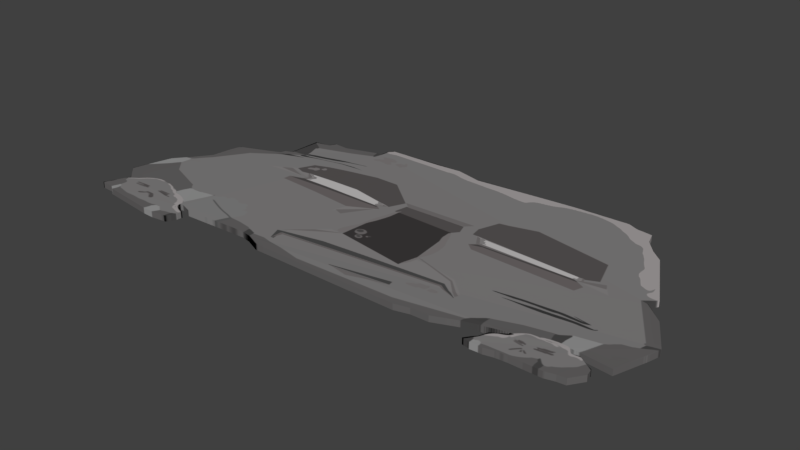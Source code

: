 # Source: roca.blend  (saved by Blender 2.78.0; exported with 4.5.12 LTS)
import bpy
from mathutils import Matrix  # noqa: F401  (used for matrix-valued properties, if any)

bpy.ops.wm.read_factory_settings(use_empty=True)
scene = bpy.context.scene
scene.name = 'Scene'

# ---- collections
col_collection_1 = bpy.data.collections.new('Collection 1'); scene.collection.children.link(col_collection_1)

# ---- images (referenced by path relative to the original .blend; pixels are not part of the script)
import os
ASSET_DIR = os.environ.get("B2B_ASSET_DIR", "")  # directory of the original .blend (textures are referenced by path, not embedded)
HERE = os.path.dirname(os.path.abspath(__file__))  # packed textures are extracted next to this script under _unpacked/

def load_image(name, relpath, width, height, colorspace="sRGB"):
    """Load a texture the original file referenced (path relative to the .blend, or extracted next to this script)."""
    p = next((c for c in (os.path.join(HERE, relpath), os.path.join(ASSET_DIR, relpath)) if relpath and os.path.exists(c)), "")
    if p:
        img = bpy.data.images.load(p, check_existing=True)
        img.name = name
    else:  # same state as the original file: an image datablock whose file is absent (Cycles renders it pink)
        img = bpy.data.images.new(name, width, height)
        img.source = "FILE"
        img.filepath = "//" + (relpath or name)
    img.colorspace_settings.name = colorspace
    return img
img_roca_png = load_image('Roca.png', '_unpacked/Roca.6d43319a.png', 1024, 1024, 'sRGB')

# ---- materials (node trees are filled in below, after node groups)
mat_material_001 = bpy.data.materials.new('Material.001')
mat_material_001.alpha_threshold = 0.0
mat_material_001.roughness = 0.5

# ---- material node trees
mat_material_001.use_nodes = True; mat_material_001.node_tree.nodes.clear()
_N = mat_material_001.node_tree.nodes; _L = mat_material_001.node_tree.links
n0 = _N.new('ShaderNodeOutputMaterial'); n0.name = 'Material Output'; n0.location = (300, 300)
n1 = _N.new('ShaderNodeBsdfDiffuse'); n1.name = 'Diffuse BSDF'; n1.location = (10, 300)
n2 = _N.new('ShaderNodeTexImage'); n2.name = 'Image Texture'; n2.location = (-250, 427)
n2.width = 140
n2.image = img_roca_png
_L.new(n1.outputs[0], n0.inputs[0])
_L.new(n2.outputs[0], n1.inputs[0])
n0.is_active_output = True

# ---- world
world_world = bpy.data.worlds.new('World'); scene.world = world_world
world_world.color = (0.05088, 0.05088, 0.05088)
world_world.use_sun_shadow = False
world_world.sun_shadow_jitter_overblur = 0.0
world_world.cycles.sampling_method = 'MANUAL'

# ---- meshes
me_plane = bpy.data.meshes.new('Plane')
me_plane.from_pydata([(-0.5962, 0.3279, -0.01453), (-0.5452, 0.3431, -0.01453), (-0.5338, 0.3834, -0.01453), (-0.4825, 0.378, -0.01453), (-0.3705, 0.4399, -0.01453), (-0.3571, 0.4399, -0.01453), (-0.3521, 0.493, -0.01453), (-0.3421, 0.5225, -0.01453), (-0.07459, 0.5461, -0.01453), (0.01067, 0.5137, -0.01453), (0.3985, 0.5697, -0.01453), (0.539, 0.5785, -0.01453), (0.5741, 0.552, -0.01453), (0.6276, 0.5402, -0.01453), (0.6409, 0.4665, -0.01453), (0.6777, 0.3898, -0.01453), (0.7162, 0.3308, -0.01453), (0.8198, -0.01416, -0.01453), (0.8031, -0.07313, -0.01453), (0.8683, -0.1763, -0.01453), (0.9344, -0.3758, -0.01259), (0.9249, -0.444, -0.01131), (0.9249, -0.444, -0.01131), (0.8893, -0.6456, -0.006395), (0.7891, -0.6318, -0.003315), (0.766, -0.6334, -0.002674), (0.7798, -0.6648, -0.001965), (0.8036, -0.6583, -0.001385), (0.8274, -0.6882, -0.0007617), (0.8529, -0.7128, -0.0003236), (0.858, -0.7569, -8.824e-05), (0.8285, -0.832, 0.0), (0.802, -0.837, 0.0), (0.77, -0.8517, 0.0), (0.7407, -0.8517, 0.0), (0.6711, -0.8517, 0.0), (0.6474, -0.8542, 0.0), (0.6335, -0.8566, 0.0), (0.6028, -0.8689, 0.0), (0.5875, -0.8689, 0.0), (0.5638, -0.8714, 0.0), (0.5582, -0.8664, 0.0), (0.5443, -0.864, 0.0), (0.5387, -0.8615, 0.0), (0.5541, -0.8247, 0.0), (0.5638, -0.8075, 0.0), (0.575, -0.7559, 0.0), (0.6167, -0.7092, 0.0), (0.6167, -0.6969, 0.0), (0.5513, -0.7288, 0.0), (0.5359, -0.7313, 0.0), (0.4872, -0.7583, 0.0), (0.412, -0.8124, 0.0), (0.3534, -0.8148, 0.0), (0.3047, -0.837, 0.0), (-0.2066, -0.8345, 0.0), (-0.2554, -0.7976, 0.0), (-0.2888, -0.7854, 0.0), (-0.5159, -0.8026, 0.0), (-0.5563, -0.778, 0.0), (-0.566, -0.778, 0.0), (-0.5646, -0.8026, 0.0), (-0.5451, -0.8247, 0.0), (-0.5229, -0.8345, 0.0), (-0.5242, -0.8664, 0.0), (-0.5312, -0.8984, 0.0), (-0.541, -0.923, 0.0), (-0.5939, -0.9353, 0.0), (-0.6357, -0.9328, 0.0), (-0.8168, -0.8935, 0.0), (-0.8335, -0.8738, 0.0), (-0.878, -0.8697, -6.972e-05), (-0.8478, -0.7442, -0.00115), (-0.8404, -0.7341, -0.001353), (-0.8976, -0.6351, -0.00392), (-0.8671, -0.4, -0.009702), (-0.8366, -0.3251, -0.01158), (-0.7858, -0.1979, -0.01382), (-0.7773, -0.05839, -0.01453), (-0.7648, -0.01115, -0.01453), (-0.6304, 0.08168, -0.01453), (-0.6268, 0.1112, -0.01453), (-0.6018, 0.1308, -0.01453), (-0.5962, 0.3279, 0.02082), (-0.5452, 0.3431, 0.02082), (-0.5338, 0.3834, 0.02082), (-0.4825, 0.378, 0.02082), (-0.3705, 0.4399, 0.02082), (-0.3571, 0.4399, 0.02082), (-0.3521, 0.493, 0.02082), (-0.3421, 0.5225, 0.02082), (-0.07459, 0.5461, 0.02082), (0.01067, 0.5137, 0.02082), (0.3985, 0.5697, 0.02082), (0.539, 0.5785, 0.02082), (0.5741, 0.552, 0.02082), (0.6276, 0.5402, 0.02082), (0.6409, 0.4665, 0.02082), (0.6777, 0.3898, 0.02082), (0.7162, 0.3308, 0.02082), (0.8198, -0.01416, 0.02082), (0.8031, -0.07313, 0.02082), (0.8683, -0.1763, 0.02082), (0.9344, -0.3758, 0.02276), (0.9249, -0.444, 0.02404), (0.9249, -0.444, 0.02404), (0.8893, -0.6456, 0.02896), (0.7891, -0.6318, 0.03204), (0.766, -0.6334, 0.03268), (0.7798, -0.6648, 0.03339), (0.8036, -0.6583, 0.03397), (0.8274, -0.6882, 0.03459), (0.8529, -0.7128, 0.03503), (0.858, -0.7569, 0.03526), (0.8285, -0.832, 0.03535), (0.802, -0.837, 0.03535), (0.77, -0.8517, 0.03535), (0.7407, -0.8517, 0.03535), (0.6711, -0.8517, 0.03535), (0.6474, -0.8542, 0.03535), (0.6335, -0.8566, 0.03535), (0.6028, -0.8689, 0.03535), (0.5875, -0.8689, 0.03535), (0.5638, -0.8714, 0.03535), (0.5582, -0.8664, 0.03535), (0.5443, -0.864, 0.03535), (0.5387, -0.8615, 0.03535), (0.5541, -0.8247, 0.03535), (0.5638, -0.8075, 0.03535), (0.575, -0.7559, 0.03535), (0.6167, -0.7092, 0.03535), (0.6167, -0.6969, 0.03535), (0.5513, -0.7288, 0.03535), (0.5359, -0.7313, 0.03535), (0.4872, -0.7583, 0.03535), (0.412, -0.8124, 0.03535), (0.3534, -0.8148, 0.03535), (0.3047, -0.837, 0.03535), (-0.2066, -0.8345, 0.03535), (-0.2554, -0.7976, 0.03535), (-0.2888, -0.7854, 0.03535), (-0.5159, -0.8026, 0.03535), (-0.5563, -0.778, 0.03535), (-0.566, -0.778, 0.03535), (-0.5646, -0.8026, 0.03535), (-0.5451, -0.8247, 0.03535), (-0.5229, -0.8345, 0.03535), (-0.5242, -0.8664, 0.03535), (-0.5312, -0.8984, 0.03535), (-0.541, -0.923, 0.03535), (-0.5939, -0.9353, 0.03535), (-0.6357, -0.9328, 0.03535), (-0.8168, -0.8935, 0.03535), (-0.8335, -0.8738, 0.03535), (-0.878, -0.8697, 0.03528), (-0.8478, -0.7442, 0.0342), (-0.8404, -0.7341, 0.034), (-0.8976, -0.6351, 0.03143), (-0.8671, -0.4, 0.02565), (-0.8366, -0.3251, 0.02377), (-0.7858, -0.1979, 0.02153), (-0.7773, -0.05839, 0.02082), (-0.7648, -0.01115, 0.02082), (-0.6304, 0.08168, 0.02082), (-0.6268, 0.1112, 0.02082), (-0.6018, 0.1308, 0.02082)], [], [(68, 69, 70, 71, 72, 73, 74, 75, 76, 77, 78, 79, 80, 81, 82, 0, 1, 2, 3, 4, 5, 6, 7, 8, 9, 10, 11, 12, 13, 14, 15, 16, 17, 18, 19, 20, 21, 22, 23, 24, 25, 26, 27, 28, 29, 30, 31, 32, 33, 34, 35, 36, 37, 38, 39, 40, 41, 42, 43, 44, 45, 46, 47, 48, 49, 50, 51, 52, 53, 54, 55, 56, 57, 58, 59, 60, 61, 62, 63, 64, 65, 66, 67), (151, 150, 149, 148, 147, 146, 145, 144, 143, 142, 141, 140, 139, 138, 137, 136, 135, 134, 133, 132, 131, 130, 129, 128, 127, 126, 125, 124, 123, 122, 121, 120, 119, 118, 117, 116, 115, 114, 113, 112, 111, 110, 109, 108, 107, 106, 105, 104, 103, 102, 101, 100, 99, 98, 97, 96, 95, 94, 93, 92, 91, 90, 89, 88, 87, 86, 85, 84, 83, 165, 164, 163, 162, 161, 160, 159, 158, 157, 156, 155, 154, 153, 152), (79, 78, 161, 162), (52, 51, 134, 135), (26, 25, 108, 109), (69, 68, 151, 152), (80, 79, 162, 163), (53, 52, 135, 136), (27, 26, 109, 110), (1, 0, 83, 84), (81, 80, 163, 164), (54, 53, 136, 137), (28, 27, 110, 111), (2, 1, 84, 85), (82, 81, 164, 165), (55, 54, 137, 138), (29, 28, 111, 112), (3, 2, 85, 86), (0, 82, 165, 83), (56, 55, 138, 139), (30, 29, 112, 113), (4, 3, 86, 87), (57, 56, 139, 140), (31, 30, 113, 114), (5, 4, 87, 88), (58, 57, 140, 141), (32, 31, 114, 115), (6, 5, 88, 89), (59, 58, 141, 142), (33, 32, 115, 116), (7, 6, 89, 90), (60, 59, 142, 143), (34, 33, 116, 117), (8, 7, 90, 91), (61, 60, 143, 144), (35, 34, 117, 118), (9, 8, 91, 92), (62, 61, 144, 145), (36, 35, 118, 119), (10, 9, 92, 93), (63, 62, 145, 146), (37, 36, 119, 120), (11, 10, 93, 94), (64, 63, 146, 147), (38, 37, 120, 121), (12, 11, 94, 95), (65, 64, 147, 148), (39, 38, 121, 122), (13, 12, 95, 96), (66, 65, 148, 149), (40, 39, 122, 123), (14, 13, 96, 97), (67, 66, 149, 150), (41, 40, 123, 124), (15, 14, 97, 98), (68, 67, 150, 151), (42, 41, 124, 125), (16, 15, 98, 99), (70, 69, 152, 153), (43, 42, 125, 126), (17, 16, 99, 100), (71, 70, 153, 154), (44, 43, 126, 127), (18, 17, 100, 101), (72, 71, 154, 155), (45, 44, 127, 128), (19, 18, 101, 102), (73, 72, 155, 156), (46, 45, 128, 129), (20, 19, 102, 103), (74, 73, 156, 157), (47, 46, 129, 130), (21, 20, 103, 104), (75, 74, 157, 158), (48, 47, 130, 131), (22, 21, 104, 105), (76, 75, 158, 159), (49, 48, 131, 132), (23, 22, 105, 106), (77, 76, 159, 160), (50, 49, 132, 133), (24, 23, 106, 107), (78, 77, 160, 161), (51, 50, 133, 134), (25, 24, 107, 108)])
_uv = me_plane.uv_layers.new(name='UVMap')
_uv.uv.foreach_set('vector', [0.1498, 0.2099, 0.05037, 0.2222, 0.04119, 0.2283, 0.01671, 0.2298, 0.03201, 0.2726, 0.03583, 0.2765, 0.001406, 0.3163, 0.01135, 0.4096, 0.02589, 0.4394, 0.05113, 0.4868, 0.05496, 0.5327, 0.06184, 0.5474, 0.1356, 0.5763, 0.1376, 0.5855, 0.1513, 0.5916, 0.1544, 0.653, 0.1824, 0.6577, 0.1887, 0.6703, 0.2168, 0.6686, 0.2783, 0.6879, 0.2857, 0.6879, 0.2884, 0.7044, 0.2939, 0.7136, 0.4408, 0.7209, 0.4876, 0.7108, 0.7006, 0.7283, 0.7777, 0.731, 0.797, 0.7228, 0.8264, 0.7191, 0.8337, 0.6961, 0.8539, 0.6723, 0.875, 0.6539, 0.9319, 0.5465, 0.9228, 0.5282, 0.9586, 0.496, 0.9971, 0.4272, 0.9934, 0.4015, 0.9934, 0.4015, 0.9797, 0.3216, 0.9283, 0.3152, 0.9163, 0.3124, 0.9247, 0.3002, 0.9385, 0.3002, 0.9523, 0.2887, 0.9668, 0.2795, 0.9699, 0.265, 0.9538, 0.2413, 0.9393, 0.2398, 0.9217, 0.2352, 0.9056, 0.2352, 0.8674, 0.2352, 0.8544, 0.2344, 0.8467, 0.2336, 0.8299, 0.2298, 0.8215, 0.2298, 0.8085, 0.229, 0.8054, 0.2306, 0.7978, 0.2313, 0.7947, 0.2321, 0.8031, 0.2436, 0.8085, 0.2489, 0.8146, 0.265, 0.8375, 0.2795, 0.8375, 0.2834, 0.8016, 0.2734, 0.7932, 0.2726, 0.7664, 0.2642, 0.7251, 0.2474, 0.693, 0.2466, 0.6662, 0.2398, 0.3854, 0.2405, 0.3587, 0.252, 0.3403, 0.2558, 0.2156, 0.2505, 0.1934, 0.2581, 0.1881, 0.2581, 0.1888, 0.2505, 0.1995, 0.2436, 0.2118, 0.2405, 0.211, 0.2306, 0.2072, 0.2206, 0.2018, 0.213, 0.1728, 0.2092, 0.1498, 0.2099, 0.1728, 0.2092, 0.2018, 0.213, 0.2072, 0.2206, 0.211, 0.2306, 0.2118, 0.2405, 0.1995, 0.2436, 0.1888, 0.2505, 0.1881, 0.2581, 0.1934, 0.2581, 0.2156, 0.2505, 0.3403, 0.2558, 0.3587, 0.252, 0.3854, 0.2405, 0.6662, 0.2398, 0.693, 0.2466, 0.7251, 0.2474, 0.7664, 0.2642, 0.7932, 0.2726, 0.8016, 0.2734, 0.8375, 0.2834, 0.8375, 0.2795, 0.8146, 0.265, 0.8085, 0.2489, 0.8031, 0.2436, 0.7947, 0.2321, 0.7978, 0.2313, 0.8054, 0.2306, 0.8085, 0.229, 0.8215, 0.2298, 0.8299, 0.2298, 0.8467, 0.2336, 0.8544, 0.2344, 0.8674, 0.2352, 0.9056, 0.2352, 0.9217, 0.2352, 0.9393, 0.2398, 0.9538, 0.2413, 0.9699, 0.265, 0.9668, 0.2795, 0.9523, 0.2887, 0.9385, 0.3002, 0.9247, 0.3002, 0.9163, 0.3124, 0.9283, 0.3152, 0.9797, 0.3216, 0.9934, 0.4015, 0.9934, 0.4015, 0.9971, 0.4272, 0.9586, 0.496, 0.9228, 0.5282, 0.9319, 0.5465, 0.875, 0.6539, 0.8539, 0.6723, 0.8337, 0.6961, 0.8264, 0.7191, 0.797, 0.7228, 0.7777, 0.731, 0.7006, 0.7283, 0.4876, 0.7108, 0.4408, 0.7209, 0.2939, 0.7136, 0.2884, 0.7044, 0.2857, 0.6879, 0.2783, 0.6879, 0.2168, 0.6686, 0.1887, 0.6703, 0.1824, 0.6577, 0.1544, 0.653, 0.1513, 0.5916, 0.1376, 0.5855, 0.1356, 0.5763, 0.06184, 0.5474, 0.05496, 0.5327, 0.05113, 0.4868, 0.02589, 0.4394, 0.01135, 0.4096, 0.001406, 0.3163, 0.03583, 0.2765, 0.03201, 0.2726, 0.01671, 0.2298, 0.04119, 0.2283, 0.05037, 0.2222, 0.06184, 0.5474, 0.05496, 0.5327, 0.05496, 0.5327, 0.06184, 0.5474, 0.7251, 0.2474, 0.7664, 0.2642, 0.7664, 0.2642, 0.7251, 0.2474, 0.9247, 0.3002, 0.9163, 0.3124, 0.9163, 0.3124, 0.9247, 0.3002, 0.05037, 0.2222, 0.1498, 0.2099, 0.1498, 0.2099, 0.05037, 0.2222, 0.1356, 0.5763, 0.06184, 0.5474, 0.06184, 0.5474, 0.1356, 0.5763, 0.693, 0.2466, 0.7251, 0.2474, 0.7251, 0.2474, 0.693, 0.2466, 0.9385, 0.3002, 0.9247, 0.3002, 0.9247, 0.3002, 0.9385, 0.3002, 0.1824, 0.6577, 0.1544, 0.653, 0.1544, 0.653, 0.1824, 0.6577, 0.1376, 0.5855, 0.1356, 0.5763, 0.1356, 0.5763, 0.1376, 0.5855, 0.6662, 0.2398, 0.693, 0.2466, 0.693, 0.2466, 0.6662, 0.2398, 0.9523, 0.2887, 0.9385, 0.3002, 0.9385, 0.3002, 0.9523, 0.2887, 0.1887, 0.6703, 0.1824, 0.6577, 0.1824, 0.6577, 0.1887, 0.6703, 0.1513, 0.5916, 0.1376, 0.5855, 0.1376, 0.5855, 0.1513, 0.5916, 0.3854, 0.2405, 0.6662, 0.2398, 0.6662, 0.2398, 0.3854, 0.2405, 0.9668, 0.2795, 0.9523, 0.2887, 0.9523, 0.2887, 0.9668, 0.2795, 0.2168, 0.6686, 0.1887, 0.6703, 0.1887, 0.6703, 0.2168, 0.6686, 0.1544, 0.653, 0.1513, 0.5916, 0.1513, 0.5916, 0.1544, 0.653, 0.3587, 0.252, 0.3854, 0.2405, 0.3854, 0.2405, 0.3587, 0.252, 0.9699, 0.265, 0.9668, 0.2795, 0.9668, 0.2795, 0.9699, 0.265, 0.2783, 0.6879, 0.2168, 0.6686, 0.2168, 0.6686, 0.2783, 0.6879, 0.3403, 0.2558, 0.3587, 0.252, 0.3587, 0.252, 0.3403, 0.2558, 0.9538, 0.2413, 0.9699, 0.265, 0.9699, 0.265, 0.9538, 0.2413, 0.2857, 0.6879, 0.2783, 0.6879, 0.2783, 0.6879, 0.2857, 0.6879, 0.2156, 0.2505, 0.3403, 0.2558, 0.3403, 0.2558, 0.2156, 0.2505, 0.9393, 0.2398, 0.9538, 0.2413, 0.9538, 0.2413, 0.9393, 0.2398, 0.2884, 0.7044, 0.2857, 0.6879, 0.2857, 0.6879, 0.2884, 0.7044, 0.1934, 0.2581, 0.2156, 0.2505, 0.2156, 0.2505, 0.1934, 0.2581, 0.9217, 0.2352, 0.9393, 0.2398, 0.9393, 0.2398, 0.9217, 0.2352, 0.2939, 0.7136, 0.2884, 0.7044, 0.2884, 0.7044, 0.2939, 0.7136, 0.1881, 0.2581, 0.1934, 0.2581, 0.1934, 0.2581, 0.1881, 0.2581, 0.9056, 0.2352, 0.9217, 0.2352, 0.9217, 0.2352, 0.9056, 0.2352, 0.4408, 0.7209, 0.2939, 0.7136, 0.2939, 0.7136, 0.4408, 0.7209, 0.1888, 0.2505, 0.1881, 0.2581, 0.1881, 0.2581, 0.1888, 0.2505, 0.8674, 0.2352, 0.9056, 0.2352, 0.9056, 0.2352, 0.8674, 0.2352, 0.4876, 0.7108, 0.4408, 0.7209, 0.4408, 0.7209, 0.4876, 0.7108, 0.1995, 0.2436, 0.1888, 0.2505, 0.1888, 0.2505, 0.1995, 0.2436, 0.8544, 0.2344, 0.8674, 0.2352, 0.8674, 0.2352, 0.8544, 0.2344, 0.7006, 0.7283, 0.4876, 0.7108, 0.4876, 0.7108, 0.7006, 0.7283, 0.2118, 0.2405, 0.1995, 0.2436, 0.1995, 0.2436, 0.2118, 0.2405, 0.8467, 0.2336, 0.8544, 0.2344, 0.8544, 0.2344, 0.8467, 0.2336, 0.7777, 0.731, 0.7006, 0.7283, 0.7006, 0.7283, 0.7777, 0.731, 0.211, 0.2306, 0.2118, 0.2405, 0.2118, 0.2405, 0.211, 0.2306, 0.8299, 0.2298, 0.8467, 0.2336, 0.8467, 0.2336, 0.8299, 0.2298, 0.797, 0.7228, 0.7777, 0.731, 0.7777, 0.731, 0.797, 0.7228, 0.2072, 0.2206, 0.211, 0.2306, 0.211, 0.2306, 0.2072, 0.2206, 0.8215, 0.2298, 0.8299, 0.2298, 0.8299, 0.2298, 0.8215, 0.2298, 0.8264, 0.7191, 0.797, 0.7228, 0.797, 0.7228, 0.8264, 0.7191, 0.2018, 0.213, 0.2072, 0.2206, 0.2072, 0.2206, 0.2018, 0.213, 0.8085, 0.229, 0.8215, 0.2298, 0.8215, 0.2298, 0.8085, 0.229, 0.8337, 0.6961, 0.8264, 0.7191, 0.8264, 0.7191, 0.8337, 0.6961, 0.1728, 0.2092, 0.2018, 0.213, 0.2018, 0.213, 0.1728, 0.2092, 0.8054, 0.2306, 0.8085, 0.229, 0.8085, 0.229, 0.8054, 0.2306, 0.8539, 0.6723, 0.8337, 0.6961, 0.8337, 0.6961, 0.8539, 0.6723, 0.1498, 0.2099, 0.1728, 0.2092, 0.1728, 0.2092, 0.1498, 0.2099, 0.7978, 0.2313, 0.8054, 0.2306, 0.8054, 0.2306, 0.7978, 0.2313, 0.875, 0.6539, 0.8539, 0.6723, 0.8539, 0.6723, 0.875, 0.6539, 0.04119, 0.2283, 0.05037, 0.2222, 0.05037, 0.2222, 0.04119, 0.2283, 0.7947, 0.2321, 0.7978, 0.2313, 0.7978, 0.2313, 0.7947, 0.2321, 0.9319, 0.5465, 0.875, 0.6539, 0.875, 0.6539, 0.9319, 0.5465, 0.01671, 0.2298, 0.04119, 0.2283, 0.04119, 0.2283, 0.01671, 0.2298, 0.8031, 0.2436, 0.7947, 0.2321, 0.7947, 0.2321, 0.8031, 0.2436, 0.9228, 0.5282, 0.9319, 0.5465, 0.9319, 0.5465, 0.9228, 0.5282, 0.03201, 0.2726, 0.01671, 0.2298, 0.01671, 0.2298, 0.03201, 0.2726, 0.8085, 0.2489, 0.8031, 0.2436, 0.8031, 0.2436, 0.8085, 0.2489, 0.9586, 0.496, 0.9228, 0.5282, 0.9228, 0.5282, 0.9586, 0.496, 0.03583, 0.2765, 0.03201, 0.2726, 0.03201, 0.2726, 0.03583, 0.2765, 0.8146, 0.265, 0.8085, 0.2489, 0.8085, 0.2489, 0.8146, 0.265, 0.9971, 0.4272, 0.9586, 0.496, 0.9586, 0.496, 0.9971, 0.4272, 0.001406, 0.3163, 0.03583, 0.2765, 0.03583, 0.2765, 0.001406, 0.3163, 0.8375, 0.2795, 0.8146, 0.265, 0.8146, 0.265, 0.8375, 0.2795, 0.9934, 0.4015, 0.9971, 0.4272, 0.9971, 0.4272, 0.9934, 0.4015, 0.01135, 0.4096, 0.001406, 0.3163, 0.001406, 0.3163, 0.01135, 0.4096, 0.8375, 0.2834, 0.8375, 0.2795, 0.8375, 0.2795, 0.8375, 0.2834, 0.9934, 0.4015, 0.9934, 0.4015, 0.9934, 0.4015, 0.9934, 0.4015, 0.02589, 0.4394, 0.01135, 0.4096, 0.01135, 0.4096, 0.02589, 0.4394, 0.8016, 0.2734, 0.8375, 0.2834, 0.8375, 0.2834, 0.8016, 0.2734, 0.9797, 0.3216, 0.9934, 0.4015, 0.9934, 0.4015, 0.9797, 0.3216, 0.05113, 0.4868, 0.02589, 0.4394, 0.02589, 0.4394, 0.05113, 0.4868, 0.7932, 0.2726, 0.8016, 0.2734, 0.8016, 0.2734, 0.7932, 0.2726, 0.9283, 0.3152, 0.9797, 0.3216, 0.9797, 0.3216, 0.9283, 0.3152, 0.05496, 0.5327, 0.05113, 0.4868, 0.05113, 0.4868, 0.05496, 0.5327, 0.7664, 0.2642, 0.7932, 0.2726, 0.7932, 0.2726, 0.7664, 0.2642, 0.9163, 0.3124, 0.9283, 0.3152, 0.9283, 0.3152, 0.9163, 0.3124])
me_plane.materials.append(mat_material_001)
me_plane.use_remesh_preserve_volume = False
me_plane.use_remesh_preserve_attributes = False
me_plane.use_mirror_vertex_groups = False
me_plane.update()

# ---- objects
ob_plane = bpy.data.objects.new('Plane', me_plane)

# ---- transforms, parenting, visibility, modifiers, constraints
ob_plane.location = (0.0, 0.0, 0.0)
ob_plane.scale = (5.506, 3.122, 3.122)
ob_plane.lineart.crease_threshold = 0.0

# ---- collection membership
col_collection_1.objects.link(ob_plane)

# ---- scene / render settings (as saved in the file)
scene.frame_start = 1; scene.frame_end = 250; scene.frame_set(46)
scene.render.engine = 'CYCLES'
scene.render.resolution_percentage = 50
scene.render.dither_intensity = 0.0
scene.cycles.use_denoising = False
scene.cycles.samples = 128
scene.cycles.sampling_pattern = 'TABULATED_SOBOL'
scene.cycles.light_sampling_threshold = 0.0
scene.cycles.use_adaptive_sampling = False
scene.cycles.use_light_tree = False
scene.cycles.blur_glossy = 0.0
scene.cycles.sample_clamp_indirect = 0.0
scene.view_settings.view_transform = 'Standard'
bpy.context.view_layer.update()

# ---- added for rendering (the .blend has no active camera and no usable light): camera, sun
cam_auto = bpy.data.cameras.new('AutoCamera')
cam_auto.lens = 50.0
cam_auto.sensor_width = 36.0
cam_auto.clip_end = 1000.0
ob_auto_camera = bpy.data.objects.new('AutoCamera', cam_auto)
scene.collection.objects.link(ob_auto_camera)
ob_auto_camera.location = (10.4078, -12.9246, 8.27773)
ob_auto_camera.rotation_euler = (1.09748, -7.21219e-08, 0.694738)
scene.camera = ob_auto_camera
light_auto_sun = bpy.data.lights.new('AutoSun', 'SUN')
light_auto_sun.energy = 3.0
light_auto_sun.angle = 0.0523599
ob_auto_sun = bpy.data.objects.new('AutoSun', light_auto_sun)
scene.collection.objects.link(ob_auto_sun)
ob_auto_sun.rotation_euler = (0.872665, 0.174533, 0.523599)
bpy.context.view_layer.update()
